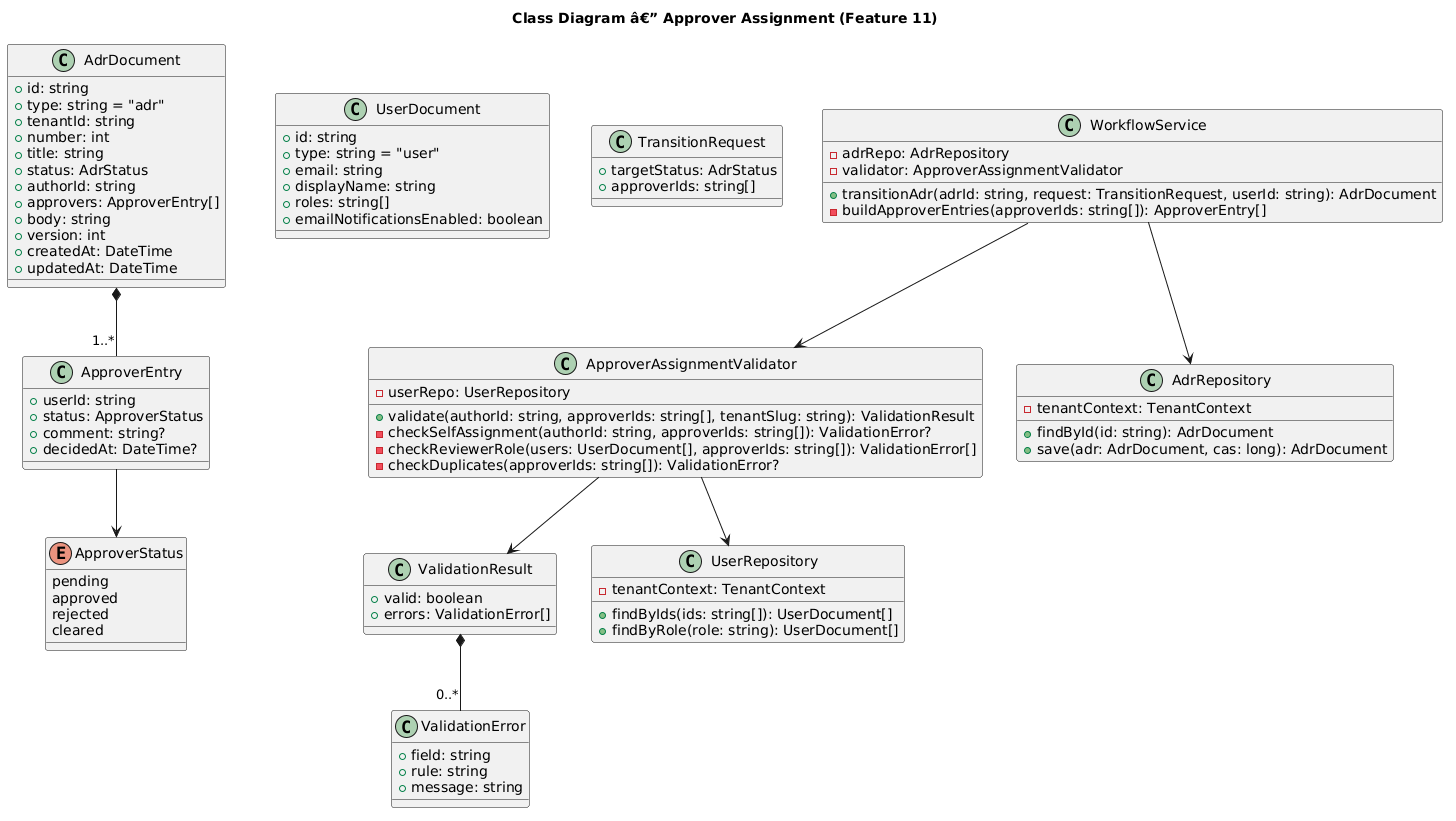

The diagram above was rendered by PlantUML. Its source (embedded in the PNG):
@startuml
title Class Diagram â€” Approver Assignment (Feature 11)

class AdrDocument {
    +id: string
    +type: string = "adr"
    +tenantId: string
    +number: int
    +title: string
    +status: AdrStatus
    +authorId: string
    +approvers: ApproverEntry[]
    +body: string
    +version: int
    +createdAt: DateTime
    +updatedAt: DateTime
}

class ApproverEntry {
    +userId: string
    +status: ApproverStatus
    +comment: string?
    +decidedAt: DateTime?
}

enum ApproverStatus {
    pending
    approved
    rejected
    cleared
}

class UserDocument {
    +id: string
    +type: string = "user"
    +email: string
    +displayName: string
    +roles: string[]
    +emailNotificationsEnabled: boolean
}

class TransitionRequest {
    +targetStatus: AdrStatus
    +approverIds: string[]
}

class ValidationResult {
    +valid: boolean
    +errors: ValidationError[]
}

class ValidationError {
    +field: string
    +rule: string
    +message: string
}

class ApproverAssignmentValidator {
    -userRepo: UserRepository
    +validate(authorId: string, approverIds: string[], tenantSlug: string): ValidationResult
    -checkSelfAssignment(authorId: string, approverIds: string[]): ValidationError?
    -checkReviewerRole(users: UserDocument[], approverIds: string[]): ValidationError[]
    -checkDuplicates(approverIds: string[]): ValidationError?
}

class WorkflowService {
    -adrRepo: AdrRepository
    -validator: ApproverAssignmentValidator
    +transitionAdr(adrId: string, request: TransitionRequest, userId: string): AdrDocument
    -buildApproverEntries(approverIds: string[]): ApproverEntry[]
}

class UserRepository {
    -tenantContext: TenantContext
    +findByIds(ids: string[]): UserDocument[]
    +findByRole(role: string): UserDocument[]
}

class AdrRepository {
    -tenantContext: TenantContext
    +findById(id: string): AdrDocument
    +save(adr: AdrDocument, cas: long): AdrDocument
}

AdrDocument *-- "1..*" ApproverEntry
ApproverEntry --> ApproverStatus
WorkflowService --> ApproverAssignmentValidator
WorkflowService --> AdrRepository
ApproverAssignmentValidator --> UserRepository
ApproverAssignmentValidator --> ValidationResult
ValidationResult *-- "0..*" ValidationError
@enduml